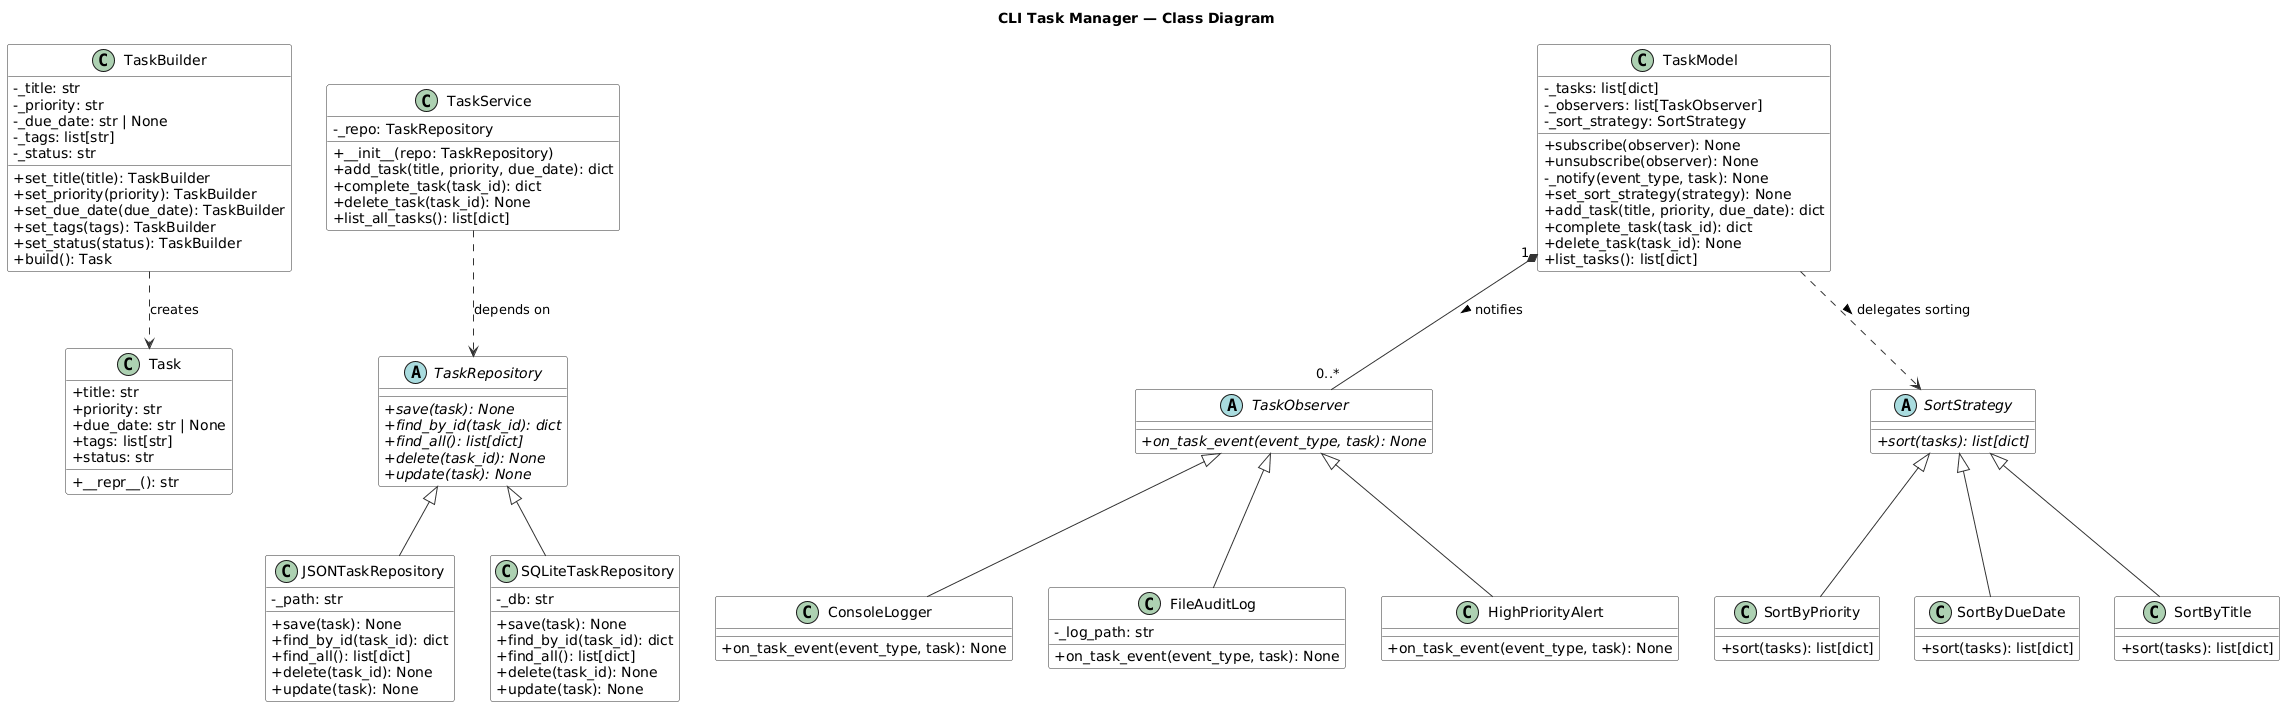

The diagram above was rendered by PlantUML. Its source (embedded in the PNG):
@startuml
skinparam classAttributeIconSize 0
skinparam backgroundColor white
skinparam classBorderColor #333
skinparam arrowColor #333
skinparam classBackgroundColor #FAFAFA
skinparam shadowing false
title CLI Task Manager — Class Diagram

' ─── Task & Builder ───────────────────────────────────────────
class Task {
  + title: str
  + priority: str
  + due_date: str | None
  + tags: list[str]
  + status: str
  + __repr__(): str
}

class TaskBuilder {
  - _title: str
  - _priority: str
  - _due_date: str | None
  - _tags: list[str]
  - _status: str
  + set_title(title): TaskBuilder
  + set_priority(priority): TaskBuilder
  + set_due_date(due_date): TaskBuilder
  + set_tags(tags): TaskBuilder
  + set_status(status): TaskBuilder
  + build(): Task
}

TaskBuilder ..> Task : creates

' ─── Repository ───────────────────────────────────────────────
abstract class TaskRepository {
  + {abstract} save(task): None
  + {abstract} find_by_id(task_id): dict
  + {abstract} find_all(): list[dict]
  + {abstract} delete(task_id): None
  + {abstract} update(task): None
}

class JSONTaskRepository {
  - _path: str
  + save(task): None
  + find_by_id(task_id): dict
  + find_all(): list[dict]
  + delete(task_id): None
  + update(task): None
}

class SQLiteTaskRepository {
  - _db: str
  + save(task): None
  + find_by_id(task_id): dict
  + find_all(): list[dict]
  + delete(task_id): None
  + update(task): None
}

TaskRepository <|-- JSONTaskRepository
TaskRepository <|-- SQLiteTaskRepository

' ─── TaskService ──────────────────────────────────────────────
class TaskService {
  - _repo: TaskRepository
  + __init__(repo: TaskRepository)
  + add_task(title, priority, due_date): dict
  + complete_task(task_id): dict
  + delete_task(task_id): None
  + list_all_tasks(): list[dict]
}

TaskService ..> TaskRepository : depends on

' ─── Observer ─────────────────────────────────────────────────
abstract class TaskObserver {
  + {abstract} on_task_event(event_type, task): None
}

class ConsoleLogger {
  + on_task_event(event_type, task): None
}

class FileAuditLog {
  - _log_path: str
  + on_task_event(event_type, task): None
}

class HighPriorityAlert {
  + on_task_event(event_type, task): None
}

TaskObserver <|-- ConsoleLogger
TaskObserver <|-- FileAuditLog
TaskObserver <|-- HighPriorityAlert

' ─── TaskModel ────────────────────────────────────────────────
class TaskModel {
  - _tasks: list[dict]
  - _observers: list[TaskObserver]
  - _sort_strategy: SortStrategy
  + subscribe(observer): None
  + unsubscribe(observer): None
  - _notify(event_type, task): None
  + set_sort_strategy(strategy): None
  + add_task(title, priority, due_date): dict
  + complete_task(task_id): dict
  + delete_task(task_id): None
  + list_tasks(): list[dict]
}

TaskModel "1" *-- "0..*" TaskObserver : notifies >
TaskModel ..> SortStrategy : delegates sorting >

' ─── Strategy ─────────────────────────────────────────────────
abstract class SortStrategy {
  + {abstract} sort(tasks): list[dict]
}

class SortByPriority {
  + sort(tasks): list[dict]
}

class SortByDueDate {
  + sort(tasks): list[dict]
}

class SortByTitle {
  + sort(tasks): list[dict]
}


SortStrategy <|-- SortByPriority
SortStrategy <|-- SortByDueDate
SortStrategy <|-- SortByTitle
@enduml